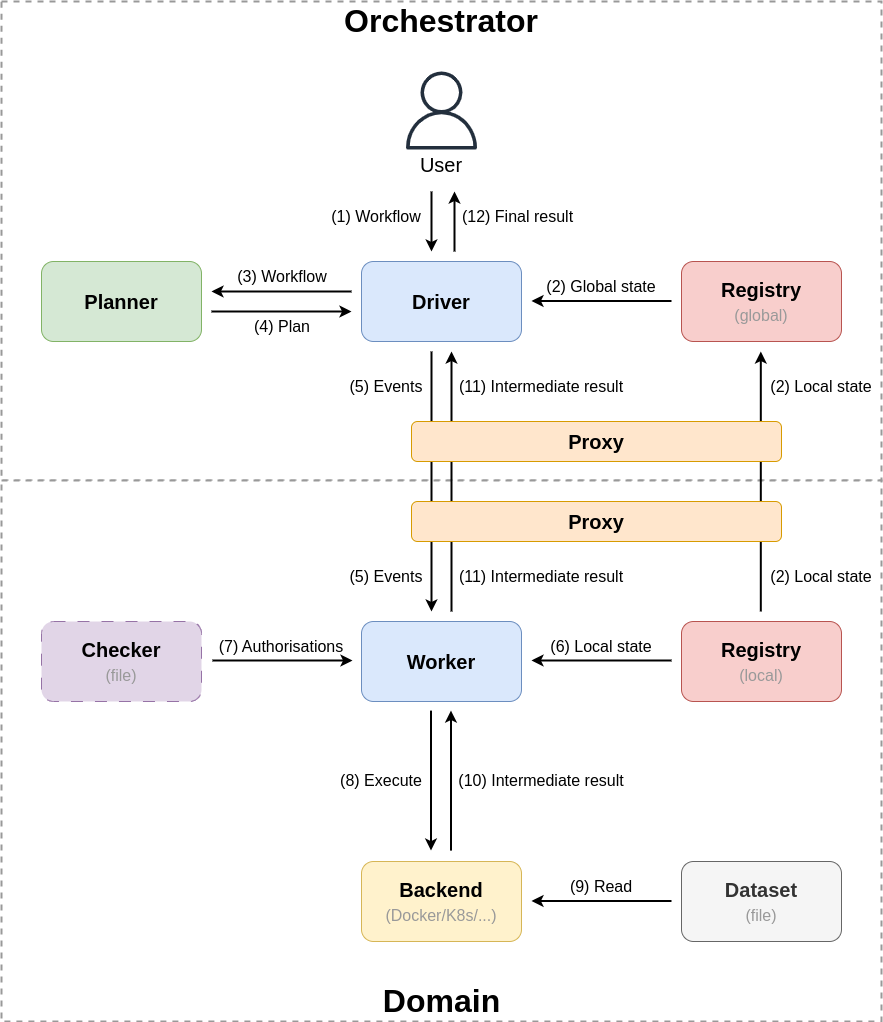

The diagram above was exported from draw.io. Its source (the exported page's mxGraphModel, read from the mxfile embedded in the PNG):
<mxGraphModel dx="162" dy="600" grid="1" gridSize="10" guides="1" tooltips="1" connect="1" arrows="1" fold="1" page="1" pageScale="1" pageWidth="827" pageHeight="1169" math="0" shadow="0">
  <root>
    <mxCell id="0" />
    <mxCell id="1" parent="0" />
    <mxCell id="1JVG36n5Yg1SxpWA1LbF-1" value="" style="rounded=0;whiteSpace=wrap;html=1;fillColor=default;dashed=1;strokeWidth=2;strokeColor=#999999;" parent="1" vertex="1">
      <mxGeometry x="960" y="60" width="880" height="479.1" as="geometry" />
    </mxCell>
    <mxCell id="1JVG36n5Yg1SxpWA1LbF-20" value="" style="rounded=0;whiteSpace=wrap;html=1;fillColor=default;dashed=1;strokeWidth=2;strokeColor=#999999;" parent="1" vertex="1">
      <mxGeometry x="960" y="539.1" width="880" height="540.9" as="geometry" />
    </mxCell>
    <mxCell id="1JVG36n5Yg1SxpWA1LbF-2" value="Driver" style="rounded=1;whiteSpace=wrap;html=1;fillColor=#dae8fc;strokeColor=#6c8ebf;fontSize=20;fontStyle=1" parent="1" vertex="1">
      <mxGeometry x="1320" y="320" width="160" height="80" as="geometry" />
    </mxCell>
    <mxCell id="1JVG36n5Yg1SxpWA1LbF-3" value="Planner" style="rounded=1;whiteSpace=wrap;html=1;fillColor=#d5e8d4;strokeColor=#82b366;fontSize=20;fontStyle=1" parent="1" vertex="1">
      <mxGeometry x="1000" y="320" width="160" height="80" as="geometry" />
    </mxCell>
    <mxCell id="1JVG36n5Yg1SxpWA1LbF-4" value="Registry&lt;br&gt;&lt;span style=&quot;font-weight: normal;&quot;&gt;&lt;font color=&quot;#999999&quot; style=&quot;font-size: 16px;&quot;&gt;(global)&lt;/font&gt;&lt;/span&gt;" style="rounded=1;whiteSpace=wrap;html=1;fillColor=#f8cecc;strokeColor=#b85450;fontSize=20;fontStyle=1" parent="1" vertex="1">
      <mxGeometry x="1640" y="320" width="160" height="80" as="geometry" />
    </mxCell>
    <mxCell id="1JVG36n5Yg1SxpWA1LbF-5" value="" style="sketch=0;outlineConnect=0;fontColor=#232F3E;gradientColor=none;fillColor=#232F3D;strokeColor=none;dashed=0;verticalLabelPosition=bottom;verticalAlign=top;align=center;html=1;fontSize=12;fontStyle=0;aspect=fixed;pointerEvents=1;shape=mxgraph.aws4.user;" parent="1" vertex="1">
      <mxGeometry x="1361" y="130" width="78" height="78" as="geometry" />
    </mxCell>
    <mxCell id="1JVG36n5Yg1SxpWA1LbF-6" value="User" style="text;html=1;strokeColor=none;fillColor=none;align=center;verticalAlign=middle;whiteSpace=wrap;rounded=0;fontSize=20;" parent="1" vertex="1">
      <mxGeometry x="1370" y="208" width="60" height="30" as="geometry" />
    </mxCell>
    <mxCell id="1JVG36n5Yg1SxpWA1LbF-7" value="" style="endArrow=classic;html=1;rounded=0;strokeWidth=2;startArrow=none;startFill=0;" parent="1" edge="1">
      <mxGeometry width="50" height="50" relative="1" as="geometry">
        <mxPoint x="1390" y="250" as="sourcePoint" />
        <mxPoint x="1390" y="310" as="targetPoint" />
      </mxGeometry>
    </mxCell>
    <mxCell id="1JVG36n5Yg1SxpWA1LbF-8" value="" style="endArrow=none;html=1;rounded=0;strokeWidth=2;endFill=0;startArrow=classic;startFill=1;" parent="1" edge="1">
      <mxGeometry width="50" height="50" relative="1" as="geometry">
        <mxPoint x="1490" y="359.5" as="sourcePoint" />
        <mxPoint x="1630" y="359.5" as="targetPoint" />
        <Array as="points" />
      </mxGeometry>
    </mxCell>
    <mxCell id="1JVG36n5Yg1SxpWA1LbF-9" value="" style="endArrow=classic;html=1;rounded=0;strokeWidth=2;startArrow=none;startFill=0;" parent="1" edge="1">
      <mxGeometry width="50" height="50" relative="1" as="geometry">
        <mxPoint x="1310" y="350" as="sourcePoint" />
        <mxPoint x="1170" y="350" as="targetPoint" />
        <Array as="points" />
      </mxGeometry>
    </mxCell>
    <mxCell id="1JVG36n5Yg1SxpWA1LbF-10" value="" style="endArrow=none;html=1;rounded=0;strokeWidth=2;startArrow=classic;startFill=1;endFill=0;" parent="1" edge="1">
      <mxGeometry width="50" height="50" relative="1" as="geometry">
        <mxPoint x="1413" y="250" as="sourcePoint" />
        <mxPoint x="1413" y="310" as="targetPoint" />
      </mxGeometry>
    </mxCell>
    <mxCell id="1JVG36n5Yg1SxpWA1LbF-11" value="" style="endArrow=none;html=1;rounded=0;strokeWidth=2;startArrow=classic;startFill=1;endFill=0;" parent="1" edge="1">
      <mxGeometry width="50" height="50" relative="1" as="geometry">
        <mxPoint x="1310" y="370" as="sourcePoint" />
        <mxPoint x="1170" y="370" as="targetPoint" />
        <Array as="points" />
      </mxGeometry>
    </mxCell>
    <mxCell id="1JVG36n5Yg1SxpWA1LbF-21" value="Worker" style="rounded=1;whiteSpace=wrap;html=1;fillColor=#dae8fc;strokeColor=#6c8ebf;fontSize=20;fontStyle=1" parent="1" vertex="1">
      <mxGeometry x="1320" y="680" width="160" height="80" as="geometry" />
    </mxCell>
    <mxCell id="1JVG36n5Yg1SxpWA1LbF-22" value="Registry&lt;br&gt;&lt;span style=&quot;font-weight: normal;&quot;&gt;&lt;font color=&quot;#999999&quot; style=&quot;font-size: 16px;&quot;&gt;(local)&lt;/font&gt;&lt;/span&gt;" style="rounded=1;whiteSpace=wrap;html=1;fillColor=#f8cecc;strokeColor=#b85450;fontSize=20;fontStyle=1" parent="1" vertex="1">
      <mxGeometry x="1640" y="680" width="160" height="80" as="geometry" />
    </mxCell>
    <mxCell id="1JVG36n5Yg1SxpWA1LbF-23" value="Backend&lt;br&gt;&lt;span style=&quot;font-weight: normal;&quot;&gt;&lt;font color=&quot;#999999&quot; style=&quot;font-size: 16px;&quot;&gt;(Docker/K8s/...)&lt;/font&gt;&lt;/span&gt;" style="rounded=1;whiteSpace=wrap;html=1;fillColor=#fff2cc;strokeColor=#d6b656;fontSize=20;fontStyle=1" parent="1" vertex="1">
      <mxGeometry x="1320" y="920" width="160" height="80" as="geometry" />
    </mxCell>
    <mxCell id="1JVG36n5Yg1SxpWA1LbF-24" value="Checker&lt;br&gt;&lt;font style=&quot;font-weight: normal; font-size: 16px;&quot; color=&quot;#999999&quot;&gt;(file)&lt;/font&gt;" style="rounded=1;whiteSpace=wrap;html=1;fillColor=#e1d5e7;strokeColor=#9673a6;fontSize=20;fontStyle=1;dashed=1;dashPattern=12 12;" parent="1" vertex="1">
      <mxGeometry x="1000" y="680" width="160" height="80" as="geometry" />
    </mxCell>
    <mxCell id="1JVG36n5Yg1SxpWA1LbF-26" value="" style="endArrow=classic;html=1;rounded=0;strokeWidth=2;startArrow=none;startFill=0;" parent="1" edge="1">
      <mxGeometry width="50" height="50" relative="1" as="geometry">
        <mxPoint x="1390" y="410" as="sourcePoint" />
        <mxPoint x="1390" y="670" as="targetPoint" />
      </mxGeometry>
    </mxCell>
    <mxCell id="1JVG36n5Yg1SxpWA1LbF-27" value="" style="endArrow=none;html=1;rounded=0;strokeWidth=2;startArrow=classic;startFill=1;endFill=0;" parent="1" edge="1">
      <mxGeometry width="50" height="50" relative="1" as="geometry">
        <mxPoint x="1410" y="410" as="sourcePoint" />
        <mxPoint x="1410" y="670" as="targetPoint" />
      </mxGeometry>
    </mxCell>
    <mxCell id="1JVG36n5Yg1SxpWA1LbF-28" value="" style="endArrow=classic;html=1;rounded=0;strokeWidth=2;startArrow=none;startFill=0;" parent="1" edge="1">
      <mxGeometry width="50" height="50" relative="1" as="geometry">
        <mxPoint x="1389.5" y="769.1" as="sourcePoint" />
        <mxPoint x="1389.5" y="909.1" as="targetPoint" />
      </mxGeometry>
    </mxCell>
    <mxCell id="1JVG36n5Yg1SxpWA1LbF-29" value="" style="endArrow=none;html=1;rounded=0;strokeWidth=2;startArrow=classic;startFill=1;endFill=0;" parent="1" edge="1">
      <mxGeometry width="50" height="50" relative="1" as="geometry">
        <mxPoint x="1409.5" y="769.1" as="sourcePoint" />
        <mxPoint x="1409.5" y="909.1" as="targetPoint" />
      </mxGeometry>
    </mxCell>
    <mxCell id="1JVG36n5Yg1SxpWA1LbF-30" value="" style="endArrow=none;html=1;rounded=0;strokeWidth=2;startArrow=classic;startFill=1;endFill=0;" parent="1" edge="1">
      <mxGeometry width="50" height="50" relative="1" as="geometry">
        <mxPoint x="1311" y="719" as="sourcePoint" />
        <mxPoint x="1171" y="719" as="targetPoint" />
        <Array as="points" />
      </mxGeometry>
    </mxCell>
    <mxCell id="1JVG36n5Yg1SxpWA1LbF-33" value="" style="endArrow=none;html=1;rounded=0;strokeWidth=2;endFill=0;startArrow=classic;startFill=1;" parent="1" edge="1">
      <mxGeometry width="50" height="50" relative="1" as="geometry">
        <mxPoint x="1490" y="719" as="sourcePoint" />
        <mxPoint x="1630" y="719" as="targetPoint" />
        <Array as="points" />
      </mxGeometry>
    </mxCell>
    <mxCell id="1JVG36n5Yg1SxpWA1LbF-37" value="Dataset&lt;br&gt;&lt;font style=&quot;font-weight: normal; font-size: 16px;&quot; color=&quot;#999999&quot;&gt;(file)&lt;/font&gt;" style="rounded=1;whiteSpace=wrap;html=1;fillColor=#f5f5f5;strokeColor=#666666;fontSize=20;fontStyle=1;fontColor=#333333;" parent="1" vertex="1">
      <mxGeometry x="1640" y="920" width="160" height="80" as="geometry" />
    </mxCell>
    <mxCell id="1JVG36n5Yg1SxpWA1LbF-38" value="" style="endArrow=none;html=1;rounded=0;strokeWidth=2;endFill=0;startArrow=classic;startFill=1;" parent="1" edge="1">
      <mxGeometry width="50" height="50" relative="1" as="geometry">
        <mxPoint x="1490" y="959.5" as="sourcePoint" />
        <mxPoint x="1630" y="959.5" as="targetPoint" />
        <Array as="points" />
      </mxGeometry>
    </mxCell>
    <mxCell id="1JVG36n5Yg1SxpWA1LbF-41" value="Orchestrator" style="text;html=1;strokeColor=none;fillColor=none;align=center;verticalAlign=middle;whiteSpace=wrap;rounded=0;fontSize=32;fontStyle=1" parent="1" vertex="1">
      <mxGeometry x="1315" y="60" width="170" height="40.9" as="geometry" />
    </mxCell>
    <mxCell id="1JVG36n5Yg1SxpWA1LbF-43" value="(1) Workflow" style="text;html=1;strokeColor=none;fillColor=none;align=center;verticalAlign=middle;whiteSpace=wrap;rounded=0;fontSize=16;" parent="1" vertex="1">
      <mxGeometry x="1280" y="260" width="110" height="30" as="geometry" />
    </mxCell>
    <mxCell id="1JVG36n5Yg1SxpWA1LbF-44" value="(3) Workflow" style="text;html=1;strokeColor=none;fillColor=none;align=center;verticalAlign=middle;whiteSpace=wrap;rounded=0;fontSize=16;" parent="1" vertex="1">
      <mxGeometry x="1176" y="320" width="130" height="30" as="geometry" />
    </mxCell>
    <mxCell id="1JVG36n5Yg1SxpWA1LbF-45" value="(4) Plan" style="text;html=1;strokeColor=none;fillColor=none;align=center;verticalAlign=middle;whiteSpace=wrap;rounded=0;fontSize=16;" parent="1" vertex="1">
      <mxGeometry x="1175.5" y="370" width="130" height="30" as="geometry" />
    </mxCell>
    <mxCell id="1JVG36n5Yg1SxpWA1LbF-46" value="(2) Global state" style="text;html=1;strokeColor=none;fillColor=none;align=center;verticalAlign=middle;whiteSpace=wrap;rounded=0;fontSize=16;" parent="1" vertex="1">
      <mxGeometry x="1490" y="330" width="140" height="30" as="geometry" />
    </mxCell>
    <mxCell id="1JVG36n5Yg1SxpWA1LbF-51" value="(5) Events" style="text;html=1;strokeColor=none;fillColor=none;align=center;verticalAlign=middle;whiteSpace=wrap;rounded=0;fontSize=16;" parent="1" vertex="1">
      <mxGeometry x="1300" y="620" width="90" height="30" as="geometry" />
    </mxCell>
    <mxCell id="1JVG36n5Yg1SxpWA1LbF-52" value="(8) Execute" style="text;html=1;strokeColor=none;fillColor=none;align=center;verticalAlign=middle;whiteSpace=wrap;rounded=0;fontSize=16;" parent="1" vertex="1">
      <mxGeometry x="1290" y="824.1" width="100" height="30" as="geometry" />
    </mxCell>
    <mxCell id="1JVG36n5Yg1SxpWA1LbF-53" value="(6) Local state" style="text;html=1;strokeColor=none;fillColor=none;align=center;verticalAlign=middle;whiteSpace=wrap;rounded=0;fontSize=16;" parent="1" vertex="1">
      <mxGeometry x="1490" y="690" width="140" height="30" as="geometry" />
    </mxCell>
    <mxCell id="1JVG36n5Yg1SxpWA1LbF-58" value="(7) Authorisations" style="text;html=1;strokeColor=none;fillColor=none;align=center;verticalAlign=middle;whiteSpace=wrap;rounded=0;fontSize=16;" parent="1" vertex="1">
      <mxGeometry x="1170" y="690" width="140" height="30" as="geometry" />
    </mxCell>
    <mxCell id="1JVG36n5Yg1SxpWA1LbF-59" value="(9) Read" style="text;html=1;strokeColor=none;fillColor=none;align=center;verticalAlign=middle;whiteSpace=wrap;rounded=0;fontSize=16;" parent="1" vertex="1">
      <mxGeometry x="1510" y="930" width="100" height="30" as="geometry" />
    </mxCell>
    <mxCell id="1JVG36n5Yg1SxpWA1LbF-60" value="(10) Intermediate result" style="text;html=1;strokeColor=none;fillColor=none;align=center;verticalAlign=middle;whiteSpace=wrap;rounded=0;fontSize=16;" parent="1" vertex="1">
      <mxGeometry x="1410" y="824.1" width="180" height="30" as="geometry" />
    </mxCell>
    <mxCell id="1JVG36n5Yg1SxpWA1LbF-61" value="(11) Intermediate result" style="text;html=1;strokeColor=none;fillColor=none;align=center;verticalAlign=middle;whiteSpace=wrap;rounded=0;fontSize=16;" parent="1" vertex="1">
      <mxGeometry x="1410" y="620" width="180" height="30" as="geometry" />
    </mxCell>
    <mxCell id="1JVG36n5Yg1SxpWA1LbF-62" value="(12) Final result" style="text;html=1;strokeColor=none;fillColor=none;align=center;verticalAlign=middle;whiteSpace=wrap;rounded=0;fontSize=16;" parent="1" vertex="1">
      <mxGeometry x="1413" y="260" width="127" height="30" as="geometry" />
    </mxCell>
    <mxCell id="1JVG36n5Yg1SxpWA1LbF-63" value="Domain" style="text;html=1;strokeColor=none;fillColor=none;align=center;verticalAlign=middle;whiteSpace=wrap;rounded=0;fontSize=32;fontStyle=1" parent="1" vertex="1">
      <mxGeometry x="1332.5" y="1039.1" width="135" height="40.9" as="geometry" />
    </mxCell>
    <mxCell id="Flv8cn6EYFlnlGTY9uMF-1" value="" style="endArrow=none;html=1;rounded=0;strokeWidth=2;startArrow=classic;startFill=1;endFill=0;" edge="1" parent="1">
      <mxGeometry width="50" height="50" relative="1" as="geometry">
        <mxPoint x="1719.31" y="410" as="sourcePoint" />
        <mxPoint x="1719.31" y="670" as="targetPoint" />
      </mxGeometry>
    </mxCell>
    <mxCell id="Flv8cn6EYFlnlGTY9uMF-2" value="(2) Local state" style="text;html=1;strokeColor=none;fillColor=none;align=center;verticalAlign=middle;whiteSpace=wrap;rounded=0;fontSize=16;" vertex="1" parent="1">
      <mxGeometry x="1720" y="620" width="120" height="30" as="geometry" />
    </mxCell>
    <mxCell id="Flv8cn6EYFlnlGTY9uMF-10" value="Proxy" style="rounded=1;whiteSpace=wrap;html=1;fillColor=#ffe6cc;strokeColor=#d79b00;fontSize=20;fontStyle=1" vertex="1" parent="1">
      <mxGeometry x="1370" y="560" width="370" height="40" as="geometry" />
    </mxCell>
    <mxCell id="Flv8cn6EYFlnlGTY9uMF-11" value="Proxy" style="rounded=1;whiteSpace=wrap;html=1;fillColor=#ffe6cc;strokeColor=#d79b00;fontSize=20;fontStyle=1" vertex="1" parent="1">
      <mxGeometry x="1370" y="480" width="370" height="40" as="geometry" />
    </mxCell>
    <mxCell id="Flv8cn6EYFlnlGTY9uMF-18" value="(5) Events" style="text;html=1;strokeColor=none;fillColor=none;align=center;verticalAlign=middle;whiteSpace=wrap;rounded=0;fontSize=16;" vertex="1" parent="1">
      <mxGeometry x="1300" y="430" width="90" height="30" as="geometry" />
    </mxCell>
    <mxCell id="Flv8cn6EYFlnlGTY9uMF-19" value="(11) Intermediate result" style="text;html=1;strokeColor=none;fillColor=none;align=center;verticalAlign=middle;whiteSpace=wrap;rounded=0;fontSize=16;" vertex="1" parent="1">
      <mxGeometry x="1410" y="430" width="180" height="30" as="geometry" />
    </mxCell>
    <mxCell id="Flv8cn6EYFlnlGTY9uMF-20" value="(2) Local state" style="text;html=1;strokeColor=none;fillColor=none;align=center;verticalAlign=middle;whiteSpace=wrap;rounded=0;fontSize=16;" vertex="1" parent="1">
      <mxGeometry x="1720" y="430" width="120" height="30" as="geometry" />
    </mxCell>
  </root>
</mxGraphModel>